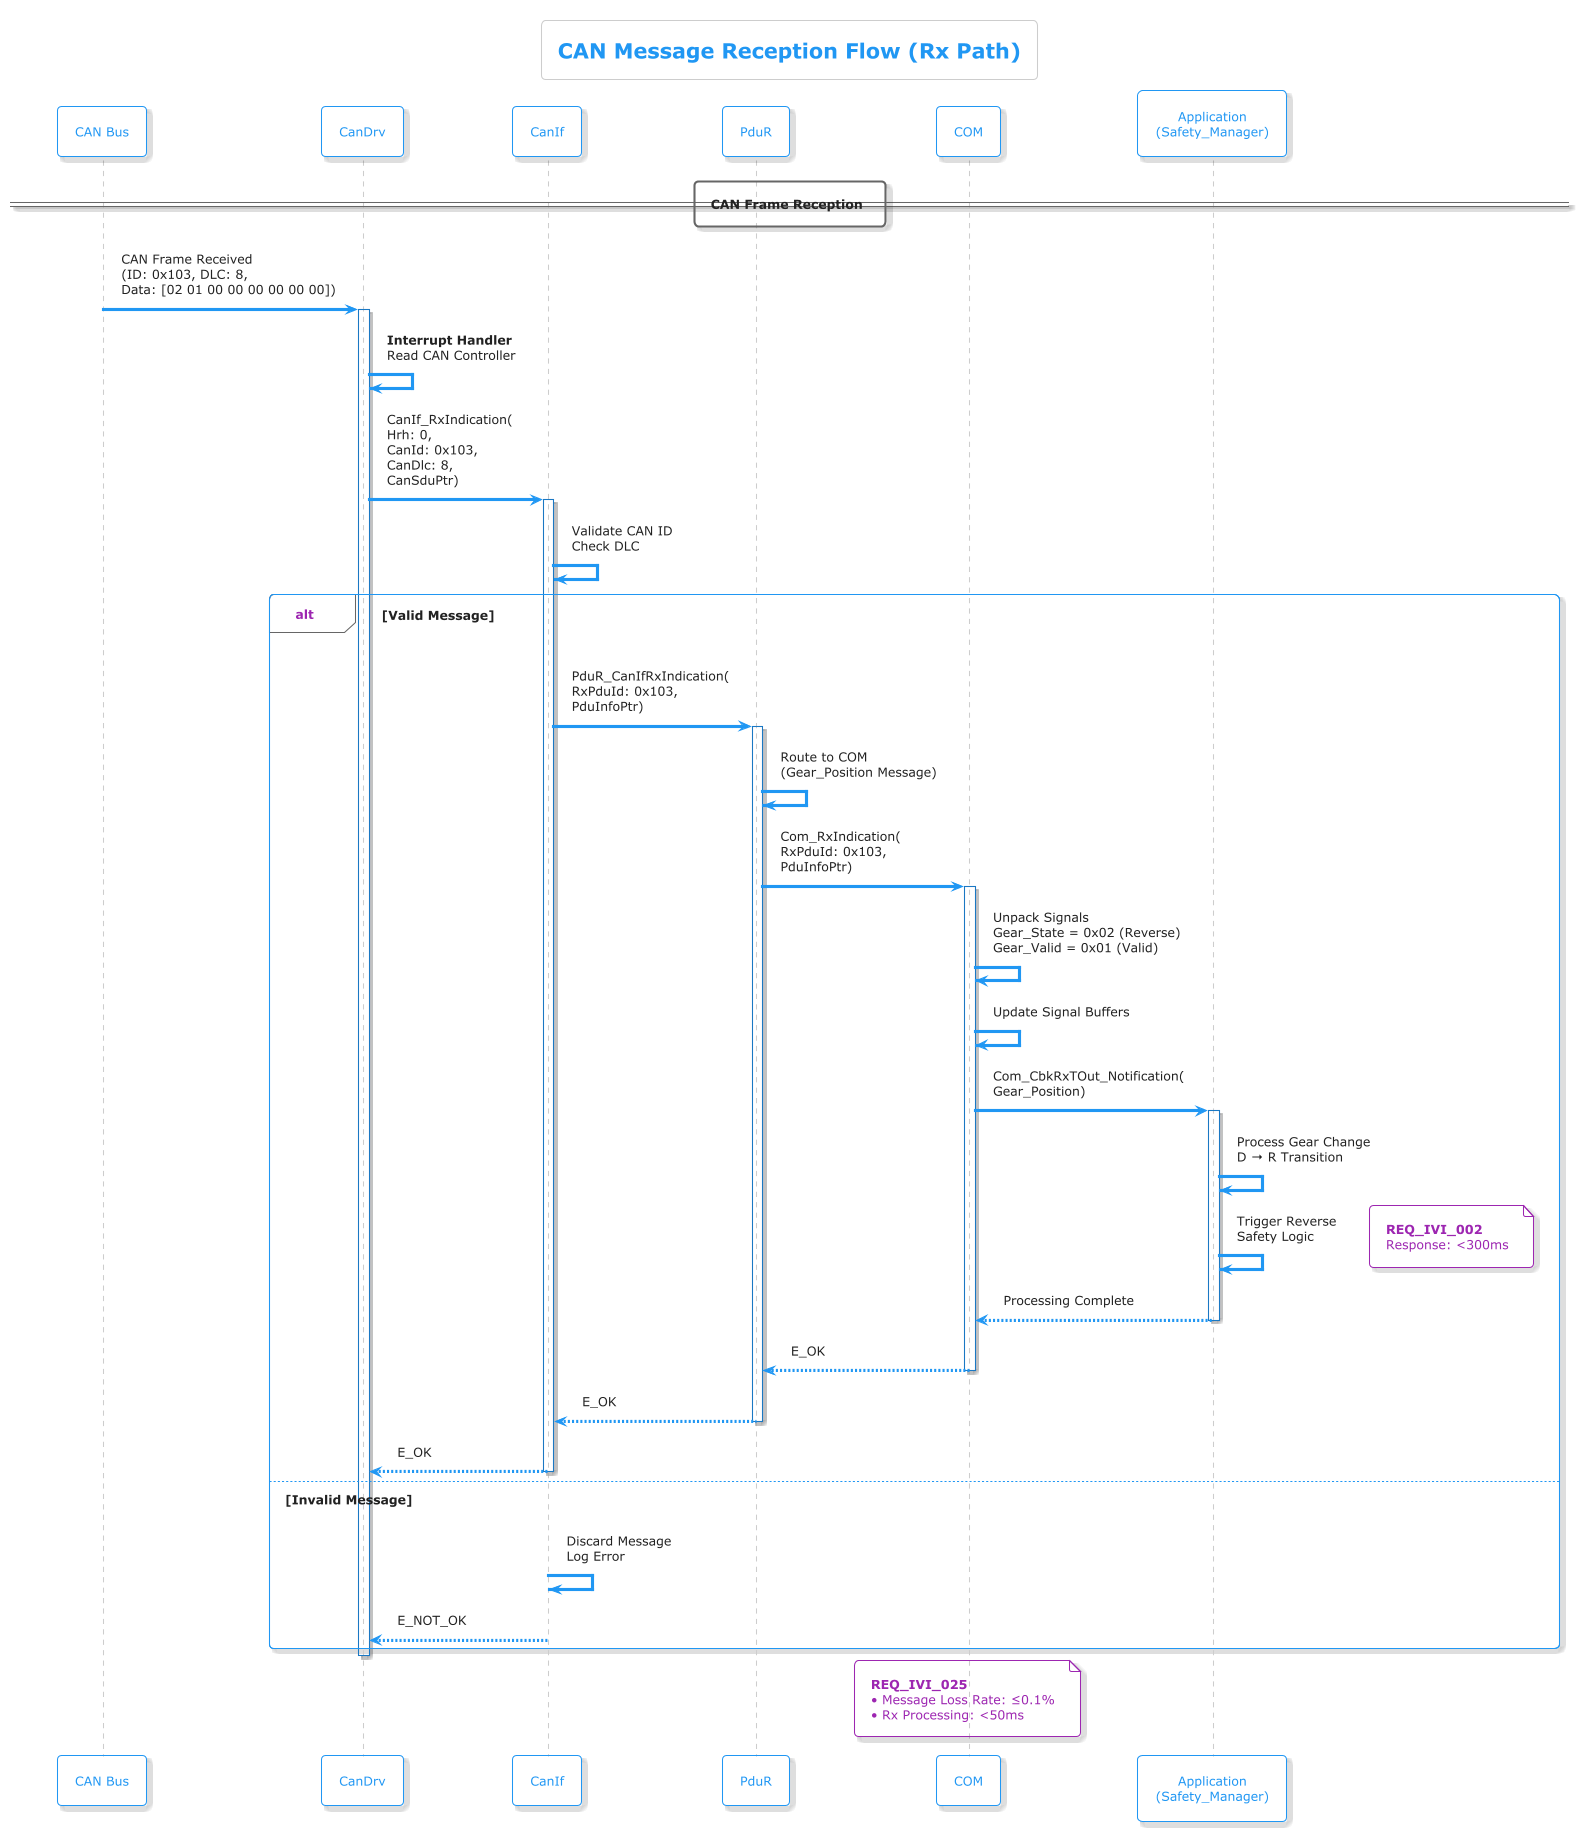

The diagram above was rendered by PlantUML. Its source (embedded in the PNG):
@startuml
!theme materia-outline

title CAN Message Reception Flow (Rx Path)

participant "CAN Bus" as BUS
participant "CanDrv" as CANDRV
participant "CanIf" as CANIF
participant "PduR" as PDUR
participant "COM" as COM
participant "Application\n(Safety_Manager)" as APP

== CAN Frame Reception ==

BUS -> CANDRV : CAN Frame Received\n(ID: 0x103, DLC: 8,\nData: [02 01 00 00 00 00 00 00])
activate CANDRV

CANDRV -> CANDRV : **Interrupt Handler**\nRead CAN Controller

CANDRV -> CANIF : CanIf_RxIndication(\nHrh: 0,\nCanId: 0x103,\nCanDlc: 8,\nCanSduPtr)
activate CANIF

CANIF -> CANIF : Validate CAN ID\nCheck DLC

alt Valid Message
    CANIF -> PDUR : PduR_CanIfRxIndication(\nRxPduId: 0x103,\nPduInfoPtr)
    activate PDUR

    PDUR -> PDUR : Route to COM\n(Gear_Position Message)

    PDUR -> COM : Com_RxIndication(\nRxPduId: 0x103,\nPduInfoPtr)
    activate COM

    COM -> COM : Unpack Signals\nGear_State = 0x02 (Reverse)\nGear_Valid = 0x01 (Valid)

    COM -> COM : Update Signal Buffers

    COM -> APP : Com_CbkRxTOut_Notification(\nGear_Position)
    activate APP

    APP -> APP : Process Gear Change\nD → R Transition

    APP -> APP : Trigger Reverse\nSafety Logic

    note right: **REQ_IVI_002**\nResponse: <300ms

    APP --> COM : Processing Complete
    deactivate APP

    COM --> PDUR : E_OK
    deactivate COM

    PDUR --> CANIF : E_OK
    deactivate PDUR

    CANIF --> CANDRV : E_OK
    deactivate CANIF

else Invalid Message
    CANIF -> CANIF : Discard Message\nLog Error

    CANIF --> CANDRV : E_NOT_OK
    deactivate CANIF
end

deactivate CANDRV

note over COM
    **REQ_IVI_025**
    • Message Loss Rate: ≤0.1%
    • Rx Processing: <50ms
end note

@enduml